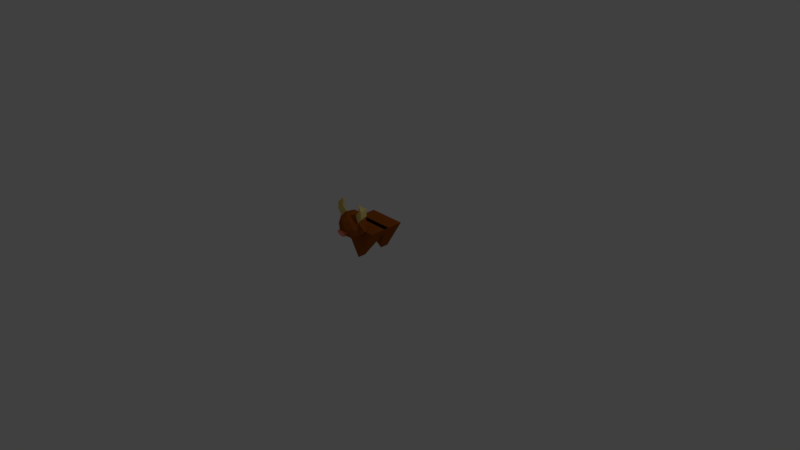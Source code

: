 # Source: cow.blend  (saved by Blender 2.79.0; exported with 4.5.12 LTS)
import bpy
from mathutils import Matrix  # noqa: F401  (used for matrix-valued properties, if any)

bpy.ops.wm.read_factory_settings(use_empty=True)
scene = bpy.context.scene
scene.name = 'Scene'

# ---- collections
col_collection_1 = bpy.data.collections.new('Collection 1'); scene.collection.children.link(col_collection_1)

# ---- materials (node trees are filled in below, after node groups)
mat_material = bpy.data.materials.new('Material')
mat_material.alpha_threshold = 0.0
mat_material.use_transparent_shadow = False
mat_material.diffuse_color = (0.3343, 0.08377, 0.009116, 1.0)
mat_material.roughness = 0.5
mat_material.line_color = (0.0, 0.0, 0.0, 1.0)
mat_material_001 = bpy.data.materials.new('Material.001')
mat_material_001.alpha_threshold = 0.0
mat_material_001.use_transparent_shadow = False
mat_material_001.diffuse_color = (0.8, 0.6309, 0.1949, 1.0)
mat_material_001.roughness = 0.5
mat_material_002 = bpy.data.materials.new('Material.002')
mat_material_002.alpha_threshold = 0.0
mat_material_002.use_transparent_shadow = False
mat_material_002.diffuse_color = (0.9404, 0.2867, 0.2001, 1.0)
mat_material_002.roughness = 0.5

# ---- material node trees

# ---- world
world_world = bpy.data.worlds.new('World'); scene.world = world_world
world_world.color = (0.05088, 0.05088, 0.05088)
world_world.use_sun_shadow = False
world_world.sun_shadow_jitter_overblur = 0.0
world_world.cycles.sampling_method = 'MANUAL'

# ---- cameras
cam_camera = bpy.data.cameras.new('Camera')
cam_camera.clip_end = 100.0
cam_camera.lens = 35.0
cam_camera.sensor_width = 32.0
cam_camera.sensor_height = 18.0
cam_camera.ortho_scale = 7.314
cam_camera.dof.focus_distance = 0.0
cam_camera.dof.aperture_fstop = 128.0

# ---- lights
light_lamp = bpy.data.lights.new('Lamp', 'POINT')
light_lamp.transmission_factor = 0.0
light_lamp.cutoff_distance = 30.0
light_lamp.energy = 100.0
light_lamp.shadow_buffer_clip_start = 1.001
light_lamp.shadow_soft_size = 0.1
light_lamp.shadow_maximum_resolution = 0.006
light_lamp.use_absolute_resolution = True

# ---- meshes
me_cube = bpy.data.meshes.new('Cube')
me_cube.from_pydata([(0.003864, -0.1828, 0.0186), (0.003864, -0.07245, 0.0186), (0.2615, -0.1828, 0.4348), (-0.2538, -0.1828, 0.4348), (-0.2538, 0.1006, 0.4348), (0.2615, 0.1006, 0.4348), (0.001824, -0.2587, 0.3345), (-0.09407, -0.3907, 0.4353), (-0.1533, -0.2083, 0.4353), (0.001824, -0.0956, 0.4353), (0.157, -0.2083, 0.4353), (0.09772, -0.3907, 0.4353), (-0.1533, -0.3092, 0.5985), (-0.09407, -0.1268, 0.5985), (0.09772, -0.1268, 0.5985), (0.157, -0.3092, 0.5985), (0.001824, -0.4219, 0.5985), (0.001824, -0.2587, 0.6993), (-0.08938, -0.2291, 0.3617), (-0.05454, -0.3363, 0.3617), (-0.1457, -0.3067, 0.421), (0.001824, -0.4139, 0.421), (0.05819, -0.3363, 0.3617), (0.001824, -0.1629, 0.3617), (-0.08938, -0.1332, 0.421), (0.09303, -0.2291, 0.3617), (0.09303, -0.1332, 0.421), (0.1494, -0.3067, 0.421), (-0.05454, -0.4322, 0.5169), (0.05819, -0.4322, 0.5169), (-0.1806, -0.2587, 0.5169), (-0.1457, -0.366, 0.5169), (-0.05454, -0.08527, 0.5169), (-0.1457, -0.1515, 0.5169), (0.1494, -0.1515, 0.5169), (0.05819, -0.08527, 0.5169), (0.1494, -0.366, 0.5169), (0.1842, -0.2587, 0.5169), (-0.08938, -0.3843, 0.6128), (-0.1457, -0.2108, 0.6128), (0.001824, -0.1036, 0.6128), (0.1494, -0.2108, 0.6128), (0.09303, -0.3843, 0.6128), (-0.08938, -0.2884, 0.6721), (0.001824, -0.3546, 0.6721), (-0.05454, -0.1812, 0.6721), (0.05819, -0.1812, 0.6721), (0.09303, -0.2884, 0.6721), (0.06585, -0.4085, 0.4798), (0.06585, -0.4563, 0.4663), (0.06979, -0.4062, 0.4718), (0.06979, -0.454, 0.4583), (0.07112, -0.4039, 0.4635), (0.07112, -0.4517, 0.4499), (0.05946, -0.4584, 0.4736), (0.05946, -0.4106, 0.4872), (0.05085, -0.4602, 0.4801), (0.05085, -0.4124, 0.4936), (0.04037, -0.4617, 0.4854), (0.04037, -0.4139, 0.4989), (0.0284, -0.4628, 0.4893), (0.0284, -0.415, 0.5029), (0.01542, -0.4635, 0.4918), (0.01542, -0.4157, 0.5053), (0.001927, -0.4637, 0.4926), (0.001927, -0.4159, 0.5061), (-0.01157, -0.4635, 0.4918), (-0.01157, -0.4157, 0.5053), (-0.02455, -0.4628, 0.4893), (-0.02455, -0.415, 0.5029), (-0.03651, -0.4617, 0.4854), (-0.03651, -0.4139, 0.4989), (-0.047, -0.4602, 0.4801), (-0.047, -0.4124, 0.4936), (-0.0556, -0.4584, 0.4736), (-0.0556, -0.4106, 0.4872), (-0.062, -0.4563, 0.4663), (-0.062, -0.4085, 0.4798), (-0.06594, -0.454, 0.4583), (-0.06593, -0.4062, 0.4718), (-0.06726, -0.4517, 0.4499), (-0.06726, -0.4039, 0.4635), (-0.06594, -0.4493, 0.4416), (-0.06594, -0.4015, 0.4552), (-0.062, -0.4471, 0.4336), (-0.062, -0.3992, 0.4472), (-0.0556, -0.445, 0.4263), (-0.0556, -0.3971, 0.4398), (-0.047, -0.4431, 0.4198), (-0.047, -0.3953, 0.4333), (-0.03651, -0.4416, 0.4145), (-0.03651, -0.3938, 0.428), (-0.02455, -0.4405, 0.4106), (-0.02455, -0.3927, 0.4241), (-0.01157, -0.4398, 0.4081), (-0.01157, -0.392, 0.4217), (0.001927, -0.4396, 0.4073), (0.001927, -0.3918, 0.4208), (0.01543, -0.4398, 0.4081), (0.01543, -0.392, 0.4217), (0.0284, -0.4405, 0.4106), (0.0284, -0.3927, 0.4241), (0.04037, -0.4416, 0.4145), (0.04037, -0.3938, 0.428), (0.05085, -0.4431, 0.4198), (0.05085, -0.3953, 0.4333), (0.05946, -0.445, 0.4263), (0.05946, -0.3971, 0.4398), (0.06585, -0.4471, 0.4336), (0.06585, -0.3992, 0.4472), (0.06979, -0.4493, 0.4416), (0.06979, -0.4015, 0.4552), (0.2061, -0.2108, 0.6818), (0.2137, -0.3092, 0.6675), (-0.1495, -0.2884, 0.7411), (-0.2135, -0.3092, 0.6675), (0.1497, -0.2884, 0.7411), (-0.2059, -0.2108, 0.6818), (0.2061, -0.2108, 0.7757), (0.2137, -0.3092, 0.7614), (0.1497, -0.2884, 0.8349), (-0.1495, -0.2884, 0.8385), (-0.2135, -0.3092, 0.7649), (-0.2059, -0.2108, 0.7792), (-0.2066, -0.2929, 0.5668), (-0.2338, -0.2425, 0.4852), (-0.199, -0.1945, 0.5811), (0.242, -0.2587, 0.4933), (0.2147, -0.3092, 0.5749), (0.2071, -0.2108, 0.5892), (-0.2562, 0.03191, 0.4348), (0.259, 0.03191, 0.4348), (0.259, 0.3153, 0.4348), (-0.2562, 0.3153, 0.4348), (0.001384, 0.2049, 0.0186), (0.001384, 0.3153, 0.0186)], [], [(2, 5, 4, 3), (0, 2, 3), (0, 3, 4, 1), (1, 4, 5), (2, 0, 1, 5), (6, 19, 18), (7, 19, 21), (6, 18, 23), (6, 23, 25), (6, 25, 22), (7, 21, 28), (8, 20, 30), (9, 24, 32), (10, 26, 34), (11, 27, 36), (7, 28, 31), (8, 30, 33), (9, 32, 35), (10, 34, 37), (11, 36, 29), (12, 38, 43), (13, 39, 45), (14, 40, 46), (47, 15, 113, 116), (16, 42, 44), (44, 47, 17), (44, 42, 47), (42, 15, 47), (47, 46, 17), (47, 41, 46), (41, 14, 46), (46, 45, 17), (46, 40, 45), (40, 13, 45), (45, 43, 17), (45, 39, 43), (41, 47, 116, 112), (43, 44, 17), (43, 38, 44), (38, 16, 44), (29, 42, 16), (29, 36, 42), (36, 15, 42), (37, 41, 129, 127), (37, 34, 41), (34, 14, 41), (35, 40, 14), (35, 32, 40), (32, 13, 40), (33, 39, 13), (33, 30, 39), (39, 30, 125, 126), (31, 38, 12), (31, 28, 38), (28, 16, 38), (36, 37, 15), (36, 27, 37), (27, 10, 37), (34, 35, 14), (34, 26, 35), (26, 9, 35), (32, 33, 13), (32, 24, 33), (24, 8, 33), (30, 31, 12), (30, 20, 31), (20, 7, 31), (28, 29, 16), (28, 21, 29), (21, 11, 29), (22, 27, 11), (22, 25, 27), (25, 10, 27), (25, 26, 10), (25, 23, 26), (23, 9, 26), (23, 24, 9), (23, 18, 24), (18, 8, 24), (21, 22, 11), (21, 19, 22), (19, 6, 22), (18, 20, 8), (18, 19, 20), (19, 7, 20), (51, 50, 48, 49), (53, 52, 50, 51), (49, 48, 55, 54), (54, 55, 57, 56), (56, 57, 59, 58), (58, 59, 61, 60), (60, 61, 63, 62), (62, 63, 65, 64), (64, 65, 67, 66), (66, 67, 69, 68), (68, 69, 71, 70), (70, 71, 73, 72), (72, 73, 75, 74), (74, 75, 77, 76), (76, 77, 79, 78), (78, 79, 81, 80), (80, 81, 83, 82), (82, 83, 85, 84), (84, 85, 87, 86), (86, 87, 89, 88), (88, 89, 91, 90), (90, 91, 93, 92), (92, 93, 95, 94), (94, 95, 97, 96), (96, 97, 99, 98), (98, 99, 101, 100), (100, 101, 103, 102), (102, 103, 105, 104), (104, 105, 107, 106), (106, 107, 109, 108), (51, 49, 54, 56, 58, 60, 62, 64, 66, 68, 70, 72, 74, 76, 78, 80, 82, 84, 86, 88, 90, 92, 94, 96, 98, 100, 102, 104, 106, 108, 110, 53), (108, 109, 111, 110), (110, 111, 52, 53), (48, 50, 52, 111, 109, 107, 105, 103, 101, 99, 97, 95, 93, 91, 89, 87, 85, 83, 81, 79, 77, 75, 73, 71, 69, 67, 65, 63, 61, 59, 57, 55), (112, 116, 120, 118), (114, 117, 123, 121), (39, 12, 115, 117), (43, 39, 117, 114), (12, 43, 114, 115), (15, 41, 112, 113), (119, 118, 120), (116, 113, 119, 120), (113, 112, 118, 119), (123, 122, 121), (117, 115, 122, 123), (115, 114, 121, 122), (125, 124, 126), (12, 39, 126, 124), (30, 12, 124, 125), (127, 129, 128), (41, 15, 128, 129), (15, 37, 127, 128), (133, 135, 134, 130), (134, 131, 130), (135, 132, 131, 134), (135, 133, 132), (133, 130, 131, 132)])
me_cube.polygons.foreach_set('material_index', [0, 0, 0, 0, 0, 0, 0, 0, 0, 0, 0, 0, 0, 0, 0, 0, 0, 0, 0, 0, 0, 0, 0, 1, 0, 0, 0, 0, 0, 0, 0, 0, 0, 0, 0, 0, 1, 0, 0, 0, 0, 0, 0, 0, 0, 0, 0, 0, 0, 0, 0, 0, 0, 0, 0, 0, 0, 0, 0, 0, 0, 0, 0, 0, 0, 0, 0, 0, 0, 0, 0, 0, 0, 0, 0, 0, 0, 0, 0, 0, 0, 0, 0, 0, 0, 0, 0, 0, 0, 0, 0, 0, 0, 0, 0, 0, 0, 0, 0, 0, 0, 0, 0, 0, 0, 0, 0, 0, 0, 0, 0, 0, 0, 0, 0, 2, 0, 0, 0, 1, 1, 1, 1, 1, 1, 1, 1, 1, 1, 1, 1, 0, 0, 2, 0, 0, 2, 0, 0, 0, 0, 0])
me_cube.materials.append(mat_material)
me_cube.materials.append(mat_material_001)
me_cube.materials.append(mat_material_002)
me_cube.use_remesh_preserve_volume = False
me_cube.use_remesh_preserve_attributes = False
me_cube.use_mirror_vertex_groups = False
me_cube.update()

# ---- objects
ob_cube = bpy.data.objects.new('Cube', me_cube)
ob_lamp = bpy.data.objects.new('Lamp', light_lamp)
ob_camera = bpy.data.objects.new('Camera', cam_camera)

# ---- transforms, parenting, visibility, modifiers, constraints
ob_cube.location = (0.0, 0.0, 0.0)
ob_cube.lock_rotations_4d = False
ob_cube.empty_display_type = 'ARROWS'
ob_cube.lineart.crease_threshold = 0.0
ob_lamp.location = (4.076, 1.005, 5.904)
ob_lamp.rotation_euler = (0.6503, 0.05522, 1.866)
ob_lamp.lock_rotations_4d = False
ob_lamp.empty_display_type = 'ARROWS'
ob_lamp.color = (0.0, 0.0, 0.0, 0.0)
ob_lamp.lineart.crease_threshold = 0.0
ob_camera.location = (7.481, -6.508, 5.344)
ob_camera.rotation_euler = (1.109, 0.0, 0.8149)
ob_camera.lock_rotations_4d = False
ob_camera.empty_display_type = 'ARROWS'
ob_camera.color = (0.0, 0.0, 0.0, 0.0)
ob_camera.display_type = 'WIRE'
ob_camera.lineart.crease_threshold = 0.0

# ---- collection membership
col_collection_1.objects.link(ob_cube)
col_collection_1.objects.link(ob_lamp)
col_collection_1.objects.link(ob_camera)

# ---- scene / render settings (as saved in the file)
scene.camera = ob_camera
scene.frame_start = 1; scene.frame_end = 250; scene.frame_set(1)
scene.render.engine = 'BLENDER_EEVEE_NEXT'
scene.render.resolution_percentage = 50
scene.render.dither_intensity = 0.0
scene.cycles.use_denoising = False
scene.cycles.samples = 128
scene.cycles.sampling_pattern = 'TABULATED_SOBOL'
scene.cycles.use_adaptive_sampling = False
scene.cycles.use_light_tree = False
scene.cycles.blur_glossy = 0.0
scene.cycles.sample_clamp_indirect = 0.0
scene.view_settings.view_transform = 'Standard'
bpy.context.view_layer.update()
